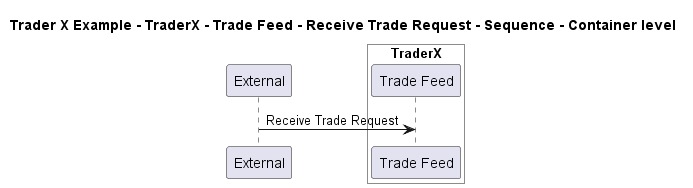

The diagram above was rendered by PlantUML. Its source (embedded in the PNG):
@startuml

title Trader X Example - TraderX - Trade Feed - Receive Trade Request - Sequence - Container level

participant "External" as C4InterFlow.SoftwareSystems.ExternalSystem

box "TraderX" #White
    participant "Trade Feed" as TraderXExample.SoftwareSystems.TraderX.Containers.TradeFeed
end box


C4InterFlow.SoftwareSystems.ExternalSystem -> TraderXExample.SoftwareSystems.TraderX.Containers.TradeFeed : Receive Trade Request


@enduml